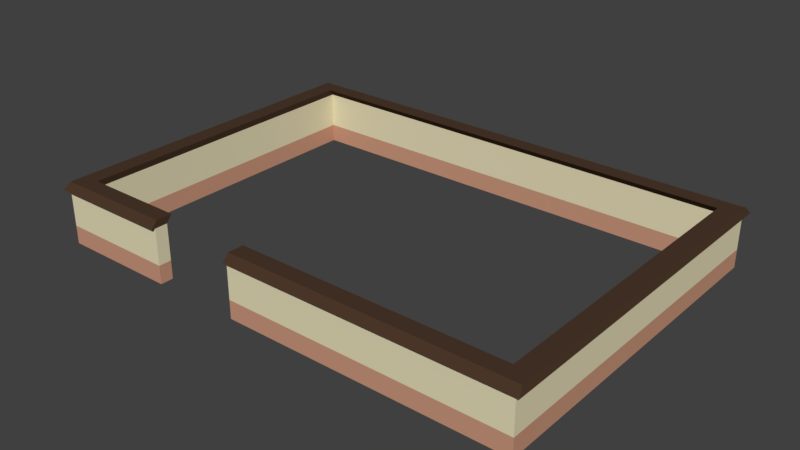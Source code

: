 # Source: fence2.blend  (saved by Blender 2.78.0; exported with 4.5.12 LTS)
import bpy
from mathutils import Matrix  # noqa: F401  (used for matrix-valued properties, if any)

bpy.ops.wm.read_factory_settings(use_empty=True)
scene = bpy.context.scene
scene.name = 'Scene'

# ---- collections
col_collection_1 = bpy.data.collections.new('Collection 1'); scene.collection.children.link(col_collection_1)

# ---- materials (node trees are filled in below, after node groups)
mat_material_001 = bpy.data.materials.new('Material.001')
mat_material_001.alpha_threshold = 0.0
mat_material_001.use_transparent_shadow = False
mat_material_001.diffuse_color = (0.6038, 0.3149, 0.2075, 1.0)
mat_material_001.roughness = 0.5
mat_material_001.specular_intensity = 0.0
mat_material_002 = bpy.data.materials.new('Material.002')
mat_material_002.alpha_threshold = 0.0
mat_material_002.use_transparent_shadow = False
mat_material_002.diffuse_color = (0.8, 0.7286, 0.4869, 1.0)
mat_material_002.roughness = 0.5
mat_material_002.specular_intensity = 0.0
mat_material_003 = bpy.data.materials.new('Material.003')
mat_material_003.alpha_threshold = 0.0
mat_material_003.use_transparent_shadow = False
mat_material_003.diffuse_color = (0.07324, 0.04065, 0.02388, 1.0)
mat_material_003.roughness = 0.5
mat_material_003.specular_intensity = 0.0

# ---- material node trees

# ---- world
world_world = bpy.data.worlds.new('World'); scene.world = world_world
world_world.color = (0.05088, 0.05088, 0.05088)
world_world.use_sun_shadow = False
world_world.sun_shadow_jitter_overblur = 0.0
world_world.cycles.sampling_method = 'MANUAL'

# ---- meshes
me_cube = bpy.data.meshes.new('Cube')
me_cube.from_pydata([(-2.588, -30.43, 0.0), (-2.588, -30.43, 1.276), (-2.588, -28.43, 0.0), (-2.588, -28.43, 1.276), (-1.329, -30.43, 0.0), (-1.329, -30.43, 1.276), (-1.329, -28.43, 0.0), (-1.329, -28.43, 1.276), (-2.441, -28.43, 0.0), (-2.441, -28.43, 1.276), (-2.441, -30.43, 0.0), (-2.441, -30.43, 1.276), (-2.588, 23.77, 1.276), (-2.588, 23.77, 0.0), (-2.441, 23.77, 0.0), (-2.441, 23.77, 1.276), (-2.588, 21.68, 1.276), (-2.588, 21.68, 0.0), (-2.441, 21.68, 0.0), (-2.441, 21.68, 1.276), (-2.564, -29.46, 1.441), (-2.564, -27.54, 1.441), (-2.424, -27.54, 1.441), (-1.329, -27.54, 1.441), (-1.329, -29.46, 1.441), (-2.424, -29.46, 1.441), (-2.564, 22.79, 1.441), (-2.424, 22.79, 1.441), (-2.564, 20.78, 1.441), (-2.424, 20.78, 1.441), (-2.643, 23.77, 1.276), (-2.617, 22.79, 1.441), (-2.441, 24.38, 1.276), (-2.424, 23.37, 1.441), (-2.643, -30.43, 1.276), (-2.617, -29.46, 1.441), (-2.617, -27.54, 1.441), (-2.588, -31.06, 1.276), (-2.441, -31.06, 1.276), (-2.564, -30.05, 1.441), (-2.643, 21.68, 1.276), (-2.643, -28.43, 1.276), (-2.617, 20.78, 1.441), (-1.329, -31.06, 1.276), (-1.329, -30.05, 1.441), (-2.424, -30.05, 1.441), (-2.588, 24.38, 1.276), (-2.564, 23.37, 1.441), (-2.643, 24.42, 1.276), (-2.617, 23.42, 1.441), (-2.643, -31.06, 1.276), (-2.617, -30.05, 1.441), (-2.588, -30.43, 0.4282), (-2.588, -28.43, 0.4282), (-1.329, -28.43, 0.4282), (-1.329, -30.43, 0.4282), (-2.441, -30.43, 0.4282), (-2.441, -28.43, 0.4282), (-2.588, 23.77, 0.4282), (-2.441, 23.77, 0.4282), (-2.441, 21.68, 0.4282), (-2.588, 21.68, 0.4282), (2.588, -30.43, 0.0), (2.588, -30.43, 1.276), (2.588, -28.43, 0.0), (2.588, -28.43, 1.276), (-0.3883, -30.43, 0.0), (-0.3883, -30.43, 1.276), (-0.3883, -28.43, 0.0), (-0.3883, -28.43, 1.276), (2.441, -28.43, 0.0), (2.441, -28.43, 1.276), (2.441, -30.43, 0.0), (2.441, -30.43, 1.276), (2.588, 23.77, 1.276), (2.588, 23.77, 0.0), (2.441, 23.77, 0.0), (2.441, 23.77, 1.276), (2.588, 21.68, 1.276), (2.588, 21.68, 0.0), (2.441, 21.68, 0.0), (2.441, 21.68, 1.276), (0.0, 23.77, 1.276), (0.0, 23.77, 0.0), (0.0, 21.68, 0.0), (0.0, 21.68, 1.276), (2.564, -29.46, 1.441), (2.564, -27.54, 1.441), (2.424, -27.54, 1.441), (-0.3883, -27.54, 1.441), (-0.3883, -29.46, 1.441), (2.424, -29.46, 1.441), (2.564, 22.79, 1.441), (2.424, 22.79, 1.441), (2.564, 20.78, 1.441), (2.424, 20.78, 1.441), (0.0, 22.79, 1.441), (0.0, 20.78, 1.441), (2.643, 23.77, 1.276), (2.617, 22.79, 1.441), (0.0, 24.38, 1.276), (2.441, 24.38, 1.276), (2.424, 23.37, 1.441), (0.0, 23.37, 1.441), (2.643, -30.43, 1.276), (2.617, -29.46, 1.441), (2.617, -27.54, 1.441), (2.588, -31.06, 1.276), (2.441, -31.06, 1.276), (2.564, -30.05, 1.441), (2.643, 21.68, 1.276), (2.643, -28.43, 1.276), (2.617, 20.78, 1.441), (-0.3883, -31.06, 1.276), (-0.3883, -30.05, 1.441), (2.424, -30.05, 1.441), (2.588, 24.38, 1.276), (2.564, 23.37, 1.441), (2.643, 24.42, 1.276), (2.617, 23.42, 1.441), (2.643, -31.06, 1.276), (2.617, -30.05, 1.441), (2.588, -30.43, 0.4282), (2.588, -28.43, 0.4282), (-0.3883, -28.43, 0.4282), (-0.3883, -30.43, 0.4282), (2.441, -30.43, 0.4282), (2.441, -28.43, 0.4282), (2.588, 23.77, 0.4282), (2.441, 23.77, 0.4282), (2.441, 21.68, 0.4282), (2.588, 21.68, 0.4282), (0.0, 23.77, 0.4282), (0.0, 21.68, 0.4282)], [(12, 47), (74, 117)], [(52, 1, 3, 53), (57, 9, 7, 54), (54, 7, 5, 55), (56, 11, 1, 52), (8, 6, 4, 10), (9, 19, 29, 22), (2, 8, 10, 0), (55, 5, 11, 56), (61, 16, 12, 58), (58, 12, 15, 59), (59, 15, 82, 132), (18, 17, 13, 14), (19, 85, 97, 29), (8, 2, 17, 18), (57, 8, 18, 60), (53, 3, 16, 61), (60, 18, 84, 133), (18, 14, 83, 84), (22, 21, 20, 25), (23, 22, 25, 24), (28, 29, 27, 26), (21, 22, 29, 28), (27, 29, 97, 96), (5, 7, 23, 24), (7, 9, 22, 23), (31, 49, 48, 30), (30, 40, 42, 31), (16, 40, 30, 12), (26, 31, 42, 28), (12, 30, 31, 26), (100, 32, 33, 103), (15, 32, 100, 82), (27, 33, 32, 15), (96, 103, 33, 27), (41, 34, 35, 36), (1, 34, 41, 3), (35, 34, 50, 51), (21, 36, 35, 20), (3, 41, 36, 21), (37, 38, 45, 39), (11, 38, 37, 1), (25, 45, 38, 11), (20, 39, 45, 25), (37, 39, 51, 50), (40, 41, 36, 42), (3, 41, 40, 16), (28, 42, 36, 21), (16, 40, 42, 28), (38, 43, 44, 45), (5, 43, 38, 11), (24, 44, 43, 5), (25, 45, 44, 24), (32, 46, 47, 33), (12, 46, 32, 15), (26, 47, 46, 12), (27, 33, 47, 26), (47, 49, 31, 26), (48, 46, 12, 30), (47, 46, 48, 49), (35, 51, 39, 20), (1, 37, 50, 34), (19, 60, 133, 85), (2, 53, 61, 17), (9, 57, 60, 19), (14, 59, 132, 83), (13, 58, 59, 14), (17, 61, 58, 13), (4, 55, 56, 10), (10, 56, 52, 0), (6, 54, 55, 4), (8, 57, 54, 6), (0, 52, 53, 2), (122, 123, 65, 63), (127, 124, 69, 71), (124, 125, 67, 69), (126, 122, 63, 73), (70, 72, 66, 68), (71, 88, 95, 81), (64, 62, 72, 70), (125, 126, 73, 67), (131, 128, 74, 78), (128, 129, 77, 74), (129, 132, 82, 77), (80, 76, 75, 79), (81, 95, 97, 85), (70, 80, 79, 64), (127, 130, 80, 70), (123, 131, 78, 65), (133, 132, 83, 84), (130, 133, 84, 80), (80, 84, 83, 76), (88, 91, 86, 87), (89, 90, 91, 88), (94, 92, 93, 95), (87, 94, 95, 88), (93, 96, 97, 95), (85, 97, 96, 82), (67, 90, 89, 69), (69, 89, 88, 71), (99, 98, 118, 119), (98, 99, 112, 110), (78, 74, 98, 110), (92, 94, 112, 99), (74, 92, 99, 98), (100, 103, 102, 101), (77, 82, 100, 101), (93, 77, 101, 102), (96, 93, 102, 103), (82, 96, 103, 100), (111, 106, 105, 104), (63, 65, 111, 104), (105, 121, 120, 104), (87, 86, 105, 106), (65, 87, 106, 111), (107, 109, 115, 108), (73, 63, 107, 108), (91, 73, 108, 115), (86, 91, 115, 109), (107, 120, 121, 109), (110, 112, 106, 111), (65, 78, 110, 111), (94, 87, 106, 112), (78, 94, 112, 110), (108, 115, 114, 113), (67, 73, 108, 113), (90, 67, 113, 114), (91, 90, 114, 115), (101, 102, 117, 116), (74, 77, 101, 116), (92, 74, 116, 117), (93, 92, 117, 102), (117, 92, 99, 119), (118, 98, 74, 116), (117, 119, 118, 116), (105, 86, 109, 121), (63, 104, 120, 107), (81, 85, 133, 130), (85, 82, 132, 133), (64, 79, 131, 123), (71, 81, 130, 127), (76, 83, 132, 129), (75, 76, 129, 128), (79, 75, 128, 131), (66, 72, 126, 125), (72, 62, 122, 126), (68, 66, 125, 124), (70, 68, 124, 127), (62, 64, 123, 122)])
me_cube.polygons.foreach_set('material_index', [1, 1, 1, 1, 0, 2, 0, 1, 1, 1, 1, 0, 2, 0, 0, 1, 0, 0, 2, 2, 2, 2, 2, 2, 2, 2, 2, 2, 2, 2, 2, 2, 2, 2, 2, 2, 2, 2, 2, 2, 2, 2, 2, 2, 2, 2, 2, 2, 2, 2, 2, 2, 2, 2, 2, 2, 2, 2, 2, 2, 2, 1, 0, 1, 0, 0, 0, 0, 0, 0, 0, 0, 1, 1, 1, 1, 0, 2, 0, 1, 1, 1, 1, 0, 2, 0, 0, 1, 0, 0, 0, 2, 2, 2, 2, 2, 2, 2, 2, 2, 2, 2, 2, 2, 2, 2, 2, 2, 2, 2, 2, 2, 2, 2, 2, 2, 2, 2, 2, 2, 2, 2, 2, 2, 2, 2, 2, 2, 2, 2, 2, 2, 2, 2, 2, 2, 1, 1, 0, 1, 0, 0, 0, 0, 0, 0, 0, 0])
me_cube.materials.append(mat_material_001)
me_cube.materials.append(mat_material_002)
me_cube.materials.append(mat_material_003)
me_cube.use_remesh_preserve_volume = False
me_cube.use_remesh_preserve_attributes = False
me_cube.use_mirror_vertex_groups = False
me_cube.update()

# ---- objects
ob_fence = bpy.data.objects.new('fence', me_cube)

# ---- transforms, parenting, visibility, modifiers, constraints
ob_fence.location = (0.0, 0.0, 0.0)
ob_fence.scale = (2.219, 0.1505, 1.0)
ob_fence.lineart.crease_threshold = 0.0

# ---- collection membership
col_collection_1.objects.link(ob_fence)

# ---- scene / render settings (as saved in the file)
scene.frame_start = 1; scene.frame_end = 250; scene.frame_set(1)
scene.render.engine = 'BLENDER_EEVEE_NEXT'
scene.render.resolution_percentage = 50
scene.render.dither_intensity = 0.0
scene.cycles.use_denoising = False
scene.cycles.samples = 128
scene.cycles.sampling_pattern = 'TABULATED_SOBOL'
scene.cycles.light_sampling_threshold = 0.0
scene.cycles.use_adaptive_sampling = False
scene.cycles.use_light_tree = False
scene.cycles.blur_glossy = 0.0
scene.cycles.sample_clamp_indirect = 0.0
scene.view_settings.view_transform = 'Standard'
bpy.context.view_layer.update()

# ---- added for rendering (the .blend has no active camera and no usable light): camera, sun
cam_auto = bpy.data.cameras.new('AutoCamera')
cam_auto.lens = 50.0
cam_auto.sensor_width = 36.0
cam_auto.clip_end = 1000.0
ob_auto_camera = bpy.data.objects.new('AutoCamera', cam_auto)
scene.collection.objects.link(ob_auto_camera)
ob_auto_camera.location = (13.39, -16.5672, 11.4324)
ob_auto_camera.rotation_euler = (1.09748, -7.21219e-08, 0.694738)
scene.camera = ob_auto_camera
light_auto_sun = bpy.data.lights.new('AutoSun', 'SUN')
light_auto_sun.energy = 3.0
light_auto_sun.angle = 0.0523599
ob_auto_sun = bpy.data.objects.new('AutoSun', light_auto_sun)
scene.collection.objects.link(ob_auto_sun)
ob_auto_sun.rotation_euler = (0.872665, 0.174533, 0.523599)
bpy.context.view_layer.update()

